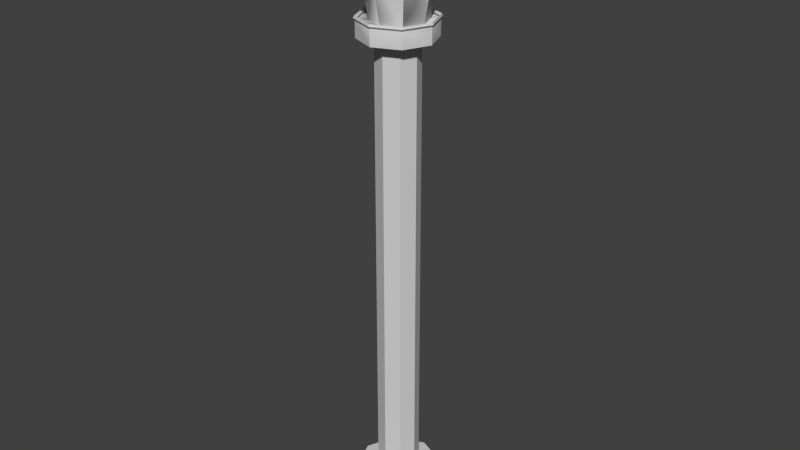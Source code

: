 # Source: lamppost.blend  (saved by Blender 2.76.0; exported with 4.5.12 LTS)
import bpy
from mathutils import Matrix  # noqa: F401  (used for matrix-valued properties, if any)

bpy.ops.wm.read_factory_settings(use_empty=True)
scene = bpy.context.scene
scene.name = 'Scene'

# ---- collections
col_collection_1 = bpy.data.collections.new('Collection 1'); scene.collection.children.link(col_collection_1)

# ---- materials (node trees are filled in below, after node groups)
mat_material_tf_514 = bpy.data.materials.new('Material.TF.514')
mat_material_tf_514.alpha_threshold = 0.0
mat_material_tf_514.use_transparent_shadow = False
mat_material_tf_514.diffuse_color = (0.64, 0.64, 0.64, 1.0)
mat_material_tf_514.specular_color = (0.5, 0.5, 0.5)
mat_material_tf_514.roughness = 0.5
mat_material_tf_514.specular_intensity = 1.0
mat_material_tf_514_portablelights_png = bpy.data.materials.new('Material.TF.514_portablelights.png')
mat_material_tf_514_portablelights_png.alpha_threshold = 0.0
mat_material_tf_514_portablelights_png.use_transparent_shadow = False
mat_material_tf_514_portablelights_png.diffuse_color = (0.64, 0.64, 0.64, 1.0)
mat_material_tf_514_portablelights_png.specular_color = (0.5, 0.5, 0.5)
mat_material_tf_514_portablelights_png.roughness = 0.5
mat_material_tf_514_portablelights_png.specular_intensity = 1.0

# ---- material node trees

# ---- world
world_world = bpy.data.worlds.new('World'); scene.world = world_world
world_world.color = (0.05088, 0.05088, 0.05088)
world_world.use_sun_shadow = False
world_world.sun_shadow_jitter_overblur = 0.0
world_world.cycles.sampling_method = 'MANUAL'
world_world.cycles.sample_map_resolution = 256

# ---- meshes
me_circle_circle_002 = bpy.data.meshes.new('Circle_Circle.002')
me_circle_circle_002.from_pydata([(1.035, 20.81, -1.047), (0.7523, 18.81, -0.7645), (1.045, 18.81, -0.05735), (1.445, 20.81, -0.05735), (0.7523, 18.81, 0.6498), (1.035, 20.81, 0.9326), (0.04518, 18.81, 0.9426), (0.04518, 20.81, 1.343), (-0.6619, 18.81, 0.6498), (-0.9448, 20.81, 0.9326), (-0.9548, 18.81, -0.05736), (-1.355, 20.81, -0.05736), (-0.6619, 18.81, -0.7645), (-0.9448, 20.81, -1.047), (0.04518, 18.81, -1.057), (0.04518, 20.81, -1.457), (0.7832, 22.91, -0.05735), (0.04518, 22.91, -0.05735), (0.567, 22.91, -0.5792), (0.567, 22.91, 0.4645), (0.04518, 22.91, 0.6806), (-0.4766, 22.91, 0.4645), (-0.6928, 22.91, -0.05736), (-0.4766, 22.91, -0.5792), (0.04518, 22.91, -0.7953), (0.9608, 18.81, -1.047), (-0.0291, 18.81, -1.457), (0.9608, 18.81, 0.9326), (-0.0291, 18.81, 1.343), (1.371, 18.81, -0.05735), (-1.019, 18.81, -1.047), (-1.429, 18.81, -0.05736), (-1.019, 18.81, 0.9326), (2.145, 20.81, -0.05735), (1.53, 20.81, -1.542), (1.53, 20.81, 1.428), (0.04518, 20.81, 2.043), (-1.44, 20.81, 1.428), (-2.055, 20.81, -0.05736), (-1.44, 20.81, -1.542), (0.04518, 20.81, -2.157), (0.6392, 22.81, -0.6513), (0.8852, 22.81, -0.05735), (0.6392, 22.81, 0.5366), (0.04518, 22.81, 0.7826), (-0.5488, 22.81, 0.5366), (-0.7948, 22.81, -0.05736), (-0.5488, 22.81, -0.6513), (0.04518, 22.81, -0.8974), (0.6985, 22.9, -0.7107), (0.9692, 22.9, -0.05735), (0.6985, 22.9, 0.596), (0.04518, 22.9, 0.8666), (-0.6082, 22.9, 0.596), (-0.8788, 22.9, -0.05736), (-0.6082, 22.9, -0.7107), (0.04518, 22.9, -0.9814), (0.6262, 23.01, -0.6383), (0.8668, 23.01, -0.05735), (0.6262, 23.01, 0.5236), (0.04518, 23.01, 0.7643), (-0.5358, 23.01, 0.5236), (-0.7765, 23.01, -0.05736), (-0.5358, 23.01, -0.6383), (0.04518, 23.01, -0.879), (2.21, 20.74, -0.05735), (1.576, 20.74, -1.588), (1.576, 20.74, 1.473), (0.04518, 20.74, 2.107), (-1.485, 20.74, 1.473), (-2.119, 20.74, -0.05736), (-1.485, 20.74, -1.588), (0.04518, 20.74, -2.222), (2.147, 20.68, -0.05735), (1.532, 20.68, -1.544), (1.532, 20.68, 1.429), (0.04518, 20.68, 2.045), (-1.441, 20.68, 1.429), (-2.057, 20.68, -0.05736), (-1.441, 20.68, -1.544), (0.04518, 20.68, -2.159), (2.105, 20.74, -0.05735), (1.502, 20.74, -1.514), (1.502, 20.74, 1.399), (0.04518, 20.74, 2.002), (-1.411, 20.74, 1.399), (-2.015, 20.74, -0.05736), (-1.411, 20.74, -1.514), (0.04518, 20.74, -2.117), (0.9382, 18.88, -1.017), (1.336, 18.88, -0.05735), (0.9382, 18.88, 0.9019), (-0.02104, 18.88, 1.299), (-0.9803, 18.88, 0.9019), (-1.378, 18.88, -0.05736), (-0.9803, 18.88, -1.017), (-0.02104, 18.88, -1.414), (-0.03156, 18.96, -1.471), (0.9677, 18.96, -1.057), (0.9677, 18.96, 0.9419), (-0.03156, 18.96, 1.356), (1.382, 18.96, -0.05735), (-1.031, 18.96, -1.057), (-1.445, 18.96, -0.05736), (-1.031, 18.96, 0.9419), (0.9887, 18.88, -1.085), (1.414, 18.88, -0.05735), (0.9887, 18.88, 0.9704), (-0.03903, 18.88, 1.396), (-1.067, 18.88, 0.9704), (-1.492, 18.88, -0.05736), (-1.067, 18.88, -1.085), (-0.03903, 18.88, -1.511), (-0.0291, 18.21, -1.457), (0.9608, 18.21, -1.047), (0.9608, 18.21, 0.9326), (-0.0291, 18.21, 1.343), (1.371, 18.21, -0.05735), (-1.429, 18.21, -0.05736), (-1.019, 18.21, -1.047), (-1.019, 18.21, 0.9326), (0.7609, 18.21, -0.05735), (0.5295, 18.21, 0.5012), (-0.0291, 18.21, 0.7326), (-0.5877, 18.21, 0.5012), (-0.0291, 18.21, -0.8473), (0.5295, 18.21, -0.6159), (-0.8191, 18.21, -0.05736), (-0.5877, 18.21, -0.6159), (-0.8191, 0.8284, -0.05736), (-0.5877, 0.8284, -0.6159), (0.7609, 0.8284, -0.05735), (0.5295, 0.8284, 0.5012), (-0.0291, 0.8284, -0.8473), (0.5295, 0.8284, -0.6159), (-0.5877, 0.8284, 0.5012), (-0.0291, 0.8284, 0.7326), (-0.0291, 0.8284, 1.561), (-1.173, 0.8284, 1.087), (-1.647, 0.8284, -0.05736), (-1.173, 0.8284, -1.201), (1.589, 0.8284, -0.05735), (1.115, 0.8284, 1.087), (-0.0291, 0.8284, -1.675), (1.115, 0.8284, -1.201), (-1.173, -0.2337, 1.087), (-1.647, -0.2337, -0.05736), (1.115, -0.2337, -1.201), (1.589, -0.2337, -0.05735), (1.115, -0.2337, 1.087), (-0.0291, -0.2337, 1.561), (-1.173, -0.2337, -1.201), (-0.0291, -0.2337, -1.675)], [], [(0, 3, 2, 1), (4, 2, 3, 5), (4, 5, 7, 6), (8, 6, 7, 9), (10, 8, 9, 11), (12, 10, 11, 13), (12, 13, 15, 14), (14, 15, 0, 1), (16, 18, 17), (19, 16, 17), (20, 19, 17), (21, 20, 17), (22, 21, 17), (23, 22, 17), (24, 23, 17), (18, 24, 17), (25, 1, 14, 26), (4, 27, 28, 6), (4, 2, 29, 27), (2, 1, 25, 29), (12, 30, 26, 14), (10, 31, 30, 12), (8, 32, 31, 10), (6, 28, 32, 8), (3, 0, 34, 33), (5, 3, 33, 35), (5, 35, 36, 7), (9, 7, 36, 37), (11, 9, 37, 38), (13, 11, 38, 39), (13, 39, 40, 15), (15, 40, 34, 0), (33, 34, 41, 42), (35, 33, 42, 43), (35, 43, 44, 36), (37, 36, 44, 45), (38, 37, 45, 46), (39, 38, 46, 47), (39, 47, 48, 40), (40, 48, 41, 34), (42, 41, 49, 50), (43, 42, 50, 51), (43, 51, 52, 44), (45, 44, 52, 53), (46, 45, 53, 54), (47, 46, 54, 55), (47, 55, 56, 48), (48, 56, 49, 41), (50, 49, 57, 58), (51, 50, 58, 59), (51, 59, 60, 52), (53, 52, 60, 61), (54, 53, 61, 62), (55, 54, 62, 63), (55, 63, 64, 56), (56, 64, 57, 49), (58, 57, 18, 16), (59, 58, 16, 19), (59, 19, 20, 60), (61, 60, 20, 21), (62, 61, 21, 22), (63, 62, 22, 23), (63, 23, 24, 64), (64, 24, 18, 57), (24, 18, 41, 48), (18, 16, 42, 41), (16, 19, 43, 42), (19, 20, 44, 43), (20, 21, 45, 44), (21, 22, 46, 45), (22, 23, 47, 46), (23, 24, 48, 47), (34, 33, 65, 66), (33, 35, 67, 65), (36, 68, 67, 35), (36, 37, 69, 68), (37, 38, 70, 69), (38, 39, 71, 70), (40, 72, 71, 39), (34, 66, 72, 40), (66, 65, 73, 74), (65, 67, 75, 73), (68, 76, 75, 67), (68, 69, 77, 76), (69, 70, 78, 77), (70, 71, 79, 78), (72, 80, 79, 71), (66, 74, 80, 72), (74, 73, 81, 82), (73, 75, 83, 81), (76, 84, 83, 75), (76, 77, 85, 84), (77, 78, 86, 85), (78, 79, 87, 86), (80, 88, 87, 79), (74, 82, 88, 80), (83, 35, 33, 81), (81, 33, 34, 82), (82, 34, 40, 88), (88, 40, 39, 87), (87, 39, 38, 86), (86, 38, 37, 85), (85, 37, 36, 84), (84, 36, 35, 83), (25, 29, 90, 89), (29, 27, 91, 90), (28, 92, 91, 27), (32, 93, 92, 28), (31, 94, 93, 32), (30, 95, 94, 31), (26, 96, 95, 30), (25, 89, 96, 26), (96, 89, 98, 97), (91, 92, 100, 99), (91, 99, 101, 90), (90, 101, 98, 89), (95, 96, 97, 102), (94, 95, 102, 103), (93, 94, 103, 104), (92, 93, 104, 100), (98, 101, 106, 105), (101, 99, 107, 106), (100, 108, 107, 99), (104, 109, 108, 100), (103, 110, 109, 104), (102, 111, 110, 103), (97, 112, 111, 102), (98, 105, 112, 97), (107, 27, 29, 106), (106, 29, 25, 105), (105, 25, 26, 112), (112, 26, 30, 111), (111, 30, 31, 110), (110, 31, 32, 109), (109, 32, 28, 108), (108, 28, 27, 107), (25, 114, 113, 26), (28, 116, 115, 27), (27, 115, 117, 29), (29, 117, 114, 25), (30, 119, 118, 31), (31, 118, 120, 32), (32, 120, 116, 28), (26, 113, 119, 30), (115, 122, 121, 117), (120, 124, 123, 116), (114, 126, 125, 113), (119, 128, 127, 118), (117, 121, 126, 114), (113, 125, 128, 119), (116, 123, 122, 115), (118, 127, 124, 120), (128, 130, 129, 127), (122, 132, 131, 121), (126, 134, 133, 125), (125, 133, 130, 128), (127, 129, 135, 124), (121, 131, 134, 126), (123, 136, 132, 122), (124, 135, 136, 123), (135, 138, 137, 136), (130, 140, 139, 129), (132, 142, 141, 131), (134, 144, 143, 133), (133, 143, 140, 130), (129, 139, 138, 135), (131, 141, 144, 134), (136, 137, 142, 132), (139, 146, 145, 138), (141, 148, 147, 144), (137, 150, 149, 142), (138, 145, 150, 137), (140, 151, 146, 139), (142, 149, 148, 141), (144, 147, 152, 143), (143, 152, 151, 140)])
me_circle_circle_002.polygons.foreach_set('material_index', [0, 0, 0, 0, 0, 0, 0, 0, 1, 1, 1, 1, 1, 1, 1, 1, 1, 1, 1, 1, 1, 1, 1, 1, 1, 1, 1, 1, 1, 1, 1, 1, 1, 1, 1, 1, 1, 1, 1, 1, 1, 1, 1, 1, 1, 1, 1, 1, 1, 1, 1, 1, 1, 1, 1, 1, 1, 1, 1, 1, 1, 1, 1, 1, 1, 1, 1, 1, 1, 1, 1, 1, 1, 1, 1, 1, 1, 1, 1, 1, 1, 1, 1, 1, 1, 1, 1, 1, 1, 1, 1, 1, 1, 1, 1, 1, 1, 1, 1, 1, 1, 1, 1, 1, 1, 1, 1, 1, 1, 1, 1, 1, 1, 1, 1, 1, 1, 1, 1, 1, 1, 1, 1, 1, 1, 1, 1, 1, 1, 1, 1, 1, 1, 1, 1, 1, 1, 1, 1, 1, 1, 1, 1, 1, 1, 1, 1, 1, 1, 1, 1, 1, 1, 1, 1, 1, 1, 1, 1, 1, 1, 1, 1, 1, 1, 1, 1, 1, 1, 1, 1, 1, 1, 1, 1, 1])
_uv = me_circle_circle_002.uv_layers.new(name='UVMap')
_uv.uv.foreach_set('vector', [1.747, 0.989, 1.766, 0.01325, 0.7448, 0.404, 0.7717, 0.5946, 0.5963, 0.2876, 0.7448, 0.404, 1.766, 0.01325, 1.073, -0.7327, 0.5963, 0.2876, 1.073, -0.7327, 0.0199, -0.7744, 0.417, 0.3083, 0.314, 0.446, 0.417, 0.3083, 0.0199, -0.7744, -0.7708, -0.02529, 0.3492, 0.612, 0.314, 0.446, -0.7708, -0.02529, -0.7708, 1.103, 0.4654, 0.7396, 0.3492, 0.612, -0.7708, 1.103, 0.06864, 1.774, 0.4654, 0.7396, 0.06864, 1.774, 1.101, 1.771, 0.6363, 0.7272, 0.6363, 0.7272, 1.101, 1.771, 1.747, 0.989, 0.7717, 0.5946, 0.4981, 0.9122, 0.6161, 0.9122, 0.4981, 0.9122, 0.3801, 0.9122, 0.4981, 0.9122, 0.4981, 0.9122, 0.3312, 0.9122, 0.3801, 0.9122, 0.4981, 0.9122, 0.3801, 0.9122, 0.3312, 0.9122, 0.4981, 0.9122, 0.4981, 0.9122, 0.3801, 0.9122, 0.4981, 0.9122, 0.6161, 0.9122, 0.4981, 0.9122, 0.4981, 0.9122, 0.665, 0.9122, 0.6161, 0.9122, 0.4981, 0.9122, 0.6161, 0.9122, 0.665, 0.9122, 0.4981, 0.9122, 0.8351, 0.2207, 0.7395, 0.2207, 0.8385, 0.2207, 0.9686, 0.2207, 0.2617, 0.2207, 0.1661, 0.2207, 0.0276, 0.2207, 0.1627, 0.2207, 0.2617, 0.2207, 0.5006, 0.2207, 0.5006, 0.2207, 0.1661, 0.2207, 0.5006, 0.2207, 0.7395, 0.2207, 0.8351, 0.2207, 0.5006, 0.2207, 0.7395, 0.2207, 0.8351, 0.2207, 0.9686, 0.2207, 0.8385, 0.2207, 0.5006, 0.2207, 0.5006, 0.2207, 0.8351, 0.2207, 0.7395, 0.2207, 0.2617, 0.2207, 0.1661, 0.2207, 0.5006, 0.2207, 0.5006, 0.2207, 0.1627, 0.2207, 0.0276, 0.2207, 0.1661, 0.2207, 0.2617, 0.2207, 0.4981, 0.4385, 0.722, 0.4385, 0.834, 0.4385, 0.4981, 0.4385, 0.2742, 0.4385, 0.4981, 0.4385, 0.4981, 0.4385, 0.1622, 0.4385, 0.2742, 0.4385, 0.1622, 0.4385, 0.02563, 0.4385, 0.1815, 0.4385, 0.2742, 0.4385, 0.1815, 0.4385, 0.02563, 0.4385, 0.1622, 0.4385, 0.4981, 0.4385, 0.2742, 0.4385, 0.1622, 0.4385, 0.4981, 0.4385, 0.722, 0.4385, 0.4981, 0.4385, 0.4981, 0.4385, 0.834, 0.4385, 0.722, 0.4385, 0.834, 0.4385, 0.9656, 0.4385, 0.8148, 0.4385, 0.8148, 0.4385, 0.9656, 0.4385, 0.834, 0.4385, 0.722, 0.4385, 0.4981, 0.4385, 0.834, 0.4385, 0.6325, 0.8909, 0.4981, 0.8909, 0.1622, 0.4385, 0.4981, 0.4385, 0.4981, 0.8909, 0.3638, 0.8909, 0.1622, 0.4385, 0.3638, 0.8909, 0.3106, 0.8909, 0.02563, 0.4385, 0.1622, 0.4385, 0.02563, 0.4385, 0.3106, 0.8909, 0.3638, 0.8909, 0.4981, 0.4385, 0.1622, 0.4385, 0.3638, 0.8909, 0.4981, 0.8909, 0.834, 0.4385, 0.4981, 0.4385, 0.4981, 0.8909, 0.6325, 0.8909, 0.834, 0.4385, 0.6325, 0.8909, 0.6806, 0.8909, 0.9656, 0.4385, 0.9656, 0.4385, 0.6806, 0.8909, 0.6325, 0.8909, 0.834, 0.4385, 0.4981, 0.8909, 0.6325, 0.8909, 0.6459, 0.9119, 0.4981, 0.9119, 0.3638, 0.8909, 0.4981, 0.8909, 0.4981, 0.9119, 0.3503, 0.9119, 0.3638, 0.8909, 0.3503, 0.9119, 0.2916, 0.9119, 0.3106, 0.8909, 0.3638, 0.8909, 0.3106, 0.8909, 0.2916, 0.9119, 0.3503, 0.9119, 0.4981, 0.8909, 0.3638, 0.8909, 0.3503, 0.9119, 0.4981, 0.9119, 0.6325, 0.8909, 0.4981, 0.8909, 0.4981, 0.9119, 0.6459, 0.9119, 0.6325, 0.8909, 0.6459, 0.9119, 0.6996, 0.9119, 0.6806, 0.8909, 0.6806, 0.8909, 0.6996, 0.9119, 0.6459, 0.9119, 0.6325, 0.8909, 0.4981, 0.9119, 0.6459, 0.9119, 0.6295, 0.9329, 0.4981, 0.9329, 0.3503, 0.9119, 0.4981, 0.9119, 0.4981, 0.9329, 0.3667, 0.9329, 0.3503, 0.9119, 0.3667, 0.9329, 0.3148, 0.9329, 0.2916, 0.9119, 0.3503, 0.9119, 0.2916, 0.9119, 0.3148, 0.9329, 0.3667, 0.9329, 0.4981, 0.9119, 0.3503, 0.9119, 0.3667, 0.9329, 0.4981, 0.9329, 0.6459, 0.9119, 0.4981, 0.9119, 0.4981, 0.9329, 0.6295, 0.9329, 0.6459, 0.9119, 0.6295, 0.9329, 0.6765, 0.9329, 0.6996, 0.9119, 0.6996, 0.9119, 0.6765, 0.9329, 0.6295, 0.9329, 0.6459, 0.9119, 0.4981, 0.9329, 0.6295, 0.9329, 0.6161, 0.9122, 0.4981, 0.9122, 0.3667, 0.9329, 0.4981, 0.9329, 0.4981, 0.9122, 0.3801, 0.9122, 0.3667, 0.9329, 0.3801, 0.9122, 0.3312, 0.9122, 0.3148, 0.9329, 0.3667, 0.9329, 0.3148, 0.9329, 0.3312, 0.9122, 0.3801, 0.9122, 0.4981, 0.9329, 0.3667, 0.9329, 0.3801, 0.9122, 0.4981, 0.9122, 0.6295, 0.9329, 0.4981, 0.9329, 0.4981, 0.9122, 0.6161, 0.9122, 0.6295, 0.9329, 0.6161, 0.9122, 0.665, 0.9122, 0.6765, 0.9329, 0.6765, 0.9329, 0.665, 0.9122, 0.6161, 0.9122, 0.6295, 0.9329, 0.665, 0.9122, 0.6161, 0.9122, 0.6325, 0.8909, 0.6806, 0.8909, 0.6161, 0.9122, 0.4981, 0.9122, 0.4981, 0.8909, 0.6325, 0.8909, 0.4981, 0.9122, 0.3801, 0.9122, 0.3638, 0.8909, 0.4981, 0.8909, 0.3801, 0.9122, 0.3312, 0.9122, 0.3106, 0.8909, 0.3638, 0.8909, 0.3312, 0.9122, 0.3801, 0.9122, 0.3638, 0.8909, 0.3106, 0.8909, 0.3801, 0.9122, 0.4981, 0.9122, 0.4981, 0.8909, 0.3638, 0.8909, 0.4981, 0.9122, 0.6161, 0.9122, 0.6325, 0.8909, 0.4981, 0.8909, 0.6161, 0.9122, 0.665, 0.9122, 0.6806, 0.8909, 0.6325, 0.8909, 0.834, 0.4385, 0.4981, 0.4385, 0.4981, 0.4213, 0.8443, 0.4213, 0.4981, 0.4385, 0.1622, 0.4385, 0.1519, 0.4213, 0.4981, 0.4213, 0.02563, 0.4385, 0.01106, 0.4213, 0.1519, 0.4213, 0.1622, 0.4385, 0.02563, 0.4385, 0.1622, 0.4385, 0.1519, 0.4213, 0.01106, 0.4213, 0.1622, 0.4385, 0.4981, 0.4385, 0.4981, 0.4213, 0.1519, 0.4213, 0.4981, 0.4385, 0.834, 0.4385, 0.8443, 0.4213, 0.4981, 0.4213, 0.9656, 0.4385, 0.9802, 0.4213, 0.8443, 0.4213, 0.834, 0.4385, 0.834, 0.4385, 0.8443, 0.4213, 0.9802, 0.4213, 0.9656, 0.4385, 0.8443, 0.4213, 0.4981, 0.4213, 0.4981, 0.4078, 0.8343, 0.4078, 0.4981, 0.4213, 0.1519, 0.4213, 0.1619, 0.4078, 0.4981, 0.4078, 0.01106, 0.4213, 0.02518, 0.4078, 0.1619, 0.4078, 0.1519, 0.4213, 0.01106, 0.4213, 0.1519, 0.4213, 0.1619, 0.4078, 0.02518, 0.4078, 0.1519, 0.4213, 0.4981, 0.4213, 0.4981, 0.4078, 0.1619, 0.4078, 0.4981, 0.4213, 0.8443, 0.4213, 0.8343, 0.4078, 0.4981, 0.4078, 0.9802, 0.4213, 0.966, 0.4078, 0.8343, 0.4078, 0.8443, 0.4213, 0.8443, 0.4213, 0.8343, 0.4078, 0.966, 0.4078, 0.9802, 0.4213, 0.8343, 0.4078, 0.4981, 0.4078, 0.4981, 0.4213, 0.8275, 0.4213, 0.4981, 0.4078, 0.1619, 0.4078, 0.1687, 0.4213, 0.4981, 0.4213, 0.02518, 0.4078, 0.03222, 0.4213, 0.1687, 0.4213, 0.1619, 0.4078, 0.02518, 0.4078, 0.1619, 0.4078, 0.1687, 0.4213, 0.03222, 0.4213, 0.1619, 0.4078, 0.4981, 0.4078, 0.4981, 0.4213, 0.1687, 0.4213, 0.4981, 0.4078, 0.8343, 0.4078, 0.8275, 0.4213, 0.4981, 0.4213, 0.966, 0.4078, 0.9565, 0.4213, 0.8275, 0.4213, 0.8343, 0.4078, 0.8343, 0.4078, 0.8275, 0.4213, 0.9565, 0.4213, 0.966, 0.4078, 0.1687, 0.4213, 0.1622, 0.4385, 0.4981, 0.4385, 0.4981, 0.4213, 0.4981, 0.4213, 0.4981, 0.4385, 0.834, 0.4385, 0.8275, 0.4213, 0.8275, 0.4213, 0.834, 0.4385, 0.9656, 0.4385, 0.9565, 0.4213, 0.9565, 0.4213, 0.9656, 0.4385, 0.834, 0.4385, 0.8275, 0.4213, 0.8275, 0.4213, 0.834, 0.4385, 0.4981, 0.4385, 0.4981, 0.4213, 0.4981, 0.4213, 0.4981, 0.4385, 0.1622, 0.4385, 0.1687, 0.4213, 0.1687, 0.4213, 0.1622, 0.4385, 0.02563, 0.4385, 0.03222, 0.4213, 0.03222, 0.4213, 0.02563, 0.4385, 0.1622, 0.4385, 0.1687, 0.4213, 0.8351, 0.2207, 0.5006, 0.2207, 0.5006, 0.2454, 0.8247, 0.2454, 0.5006, 0.2207, 0.1661, 0.2207, 0.1765, 0.2454, 0.5006, 0.2454, 0.0276, 0.2207, 0.04225, 0.2454, 0.1765, 0.2454, 0.1661, 0.2207, 0.1661, 0.2207, 0.1765, 0.2454, 0.04225, 0.2454, 0.0276, 0.2207, 0.5006, 0.2207, 0.5006, 0.2454, 0.1765, 0.2454, 0.1661, 0.2207, 0.8351, 0.2207, 0.8247, 0.2454, 0.5006, 0.2454, 0.5006, 0.2207, 0.9686, 0.2207, 0.959, 0.2454, 0.8247, 0.2454, 0.8351, 0.2207, 0.8351, 0.2207, 0.8247, 0.2454, 0.959, 0.2454, 0.9686, 0.2207, 0.959, 0.2454, 0.8247, 0.2454, 0.8382, 0.27, 0.9689, 0.27, 0.1765, 0.2454, 0.04225, 0.2454, 0.03152, 0.27, 0.163, 0.27, 0.1765, 0.2454, 0.163, 0.27, 0.5006, 0.27, 0.5006, 0.2454, 0.5006, 0.2454, 0.5006, 0.27, 0.8382, 0.27, 0.8247, 0.2454, 0.8247, 0.2454, 0.959, 0.2454, 0.9689, 0.27, 0.8382, 0.27, 0.5006, 0.2454, 0.8247, 0.2454, 0.8382, 0.27, 0.5006, 0.27, 0.1765, 0.2454, 0.5006, 0.2454, 0.5006, 0.27, 0.163, 0.27, 0.04225, 0.2454, 0.1765, 0.2454, 0.163, 0.27, 0.03152, 0.27, 0.8382, 0.27, 0.5006, 0.27, 0.5006, 0.2433, 0.8479, 0.2433, 0.5006, 0.27, 0.163, 0.27, 0.1534, 0.2433, 0.5006, 0.2433, 0.03152, 0.27, 0.009537, 0.2433, 0.1534, 0.2433, 0.163, 0.27, 0.163, 0.27, 0.1534, 0.2433, 0.009537, 0.2433, 0.03152, 0.27, 0.5006, 0.27, 0.5006, 0.2433, 0.1534, 0.2433, 0.163, 0.27, 0.8382, 0.27, 0.8479, 0.2433, 0.5006, 0.2433, 0.5006, 0.27, 0.9689, 0.27, 0.9867, 0.2433, 0.8479, 0.2433, 0.8382, 0.27, 0.8382, 0.27, 0.8479, 0.2433, 0.9867, 0.2433, 0.9689, 0.27, 0.1534, 0.2433, 0.1661, 0.2207, 0.5006, 0.2207, 0.5006, 0.2433, 0.5006, 0.2433, 0.5006, 0.2207, 0.8351, 0.2207, 0.8479, 0.2433, 0.8479, 0.2433, 0.8351, 0.2207, 0.9686, 0.2207, 0.9867, 0.2433, 0.9867, 0.2433, 0.9686, 0.2207, 0.8351, 0.2207, 0.8479, 0.2433, 0.8479, 0.2433, 0.8351, 0.2207, 0.5006, 0.2207, 0.5006, 0.2433, 0.5006, 0.2433, 0.5006, 0.2207, 0.1661, 0.2207, 0.1534, 0.2433, 0.1534, 0.2433, 0.1661, 0.2207, 0.0276, 0.2207, 0.009537, 0.2433, 0.009537, 0.2433, 0.0276, 0.2207, 0.1661, 0.2207, 0.1534, 0.2433, 0.8351, 0.2207, 0.8351, 0.01801, 0.9686, 0.01801, 0.9686, 0.2207, 0.0276, 0.2207, 0.0276, 0.01801, 0.1661, 0.01801, 0.1661, 0.2207, 0.1661, 0.2207, 0.1661, 0.01801, 0.5006, 0.01801, 0.5006, 0.2207, 0.5006, 0.2207, 0.5006, 0.01801, 0.8351, 0.01801, 0.8351, 0.2207, 0.8351, 0.2207, 0.8351, 0.01801, 0.5006, 0.01801, 0.5006, 0.2207, 0.5006, 0.2207, 0.5006, 0.01801, 0.1661, 0.01801, 0.1661, 0.2207, 0.1661, 0.2207, 0.1661, 0.01801, 0.0276, 0.01801, 0.0276, 0.2207, 0.9686, 0.2207, 0.9686, 0.01801, 0.8351, 0.01801, 0.8351, 0.2207, 0.1661, 0.01801, 0.1661, 0.01801, 0.5006, 0.01801, 0.5006, 0.01801, 0.1661, 0.01801, 0.1661, 0.01801, 0.0276, 0.01801, 0.0276, 0.01801, 0.8351, 0.01801, 0.8351, 0.01801, 0.9686, 0.01801, 0.9686, 0.01801, 0.8351, 0.01801, 0.8351, 0.01801, 0.5006, 0.01801, 0.5006, 0.01801, 0.5006, 0.01801, 0.5006, 0.01801, 0.8351, 0.01801, 0.8351, 0.01801, 0.9686, 0.01801, 0.9686, 0.01801, 0.8351, 0.01801, 0.8351, 0.01801, 0.0276, 0.01801, 0.0276, 0.01801, 0.1661, 0.01801, 0.1661, 0.01801, 0.5006, 0.01801, 0.5006, 0.01801, 0.1661, 0.01801, 0.1661, 0.01801, 0.8351, 0.01801, 0.8351, 0.01801, 0.5006, 0.01801, 0.5006, 0.01801, 0.1661, 0.01801, 0.1661, 0.01801, 0.5006, 0.01801, 0.5006, 0.01801, 0.8351, 0.01801, 0.8351, 0.01801, 0.9686, 0.01801, 0.9686, 0.01801, 0.9686, 0.01801, 0.9686, 0.01801, 0.8351, 0.01801, 0.8351, 0.01801, 0.5006, 0.01801, 0.5006, 0.01801, 0.1661, 0.01801, 0.1661, 0.01801, 0.5006, 0.01801, 0.5006, 0.01801, 0.8351, 0.01801, 0.8351, 0.01801, 0.0276, 0.01801, 0.0276, 0.01801, 0.1661, 0.01801, 0.1661, 0.01801, 0.1661, 0.01801, 0.1661, 0.01801, 0.0276, 0.01801, 0.0276, 0.01801, 0.1661, 0.01801, 0.1661, 0.01801, 0.0276, 0.01801, 0.0276, 0.01801, 0.8351, 0.01801, 0.8351, 0.01801, 0.5006, 0.01801, 0.5006, 0.01801, 0.1661, 0.01801, 0.1661, 0.01801, 0.5006, 0.01801, 0.5006, 0.01801, 0.8351, 0.01801, 0.8351, 0.01801, 0.9686, 0.01801, 0.9686, 0.01801, 0.9686, 0.01801, 0.9686, 0.01801, 0.8351, 0.01801, 0.8351, 0.01801, 0.5006, 0.01801, 0.5006, 0.01801, 0.1661, 0.01801, 0.1661, 0.01801, 0.5006, 0.01801, 0.5006, 0.01801, 0.8351, 0.01801, 0.8351, 0.01801, 0.0276, 0.01801, 0.0276, 0.01801, 0.1661, 0.01801, 0.1661, 0.01801, 0.5006, 0.01801, 0.5006, 0.01801, 0.1661, 0.01801, 0.1661, 0.01801, 0.5006, 0.01801, 0.5006, 0.01801, 0.8351, 0.01801, 0.8351, 0.01801, 0.0276, 0.01801, 0.0276, 0.01801, 0.1661, 0.01801, 0.1661, 0.01801, 0.1661, 0.01801, 0.1661, 0.01801, 0.0276, 0.01801, 0.0276, 0.01801, 0.8351, 0.01801, 0.8351, 0.01801, 0.5006, 0.01801, 0.5006, 0.01801, 0.1661, 0.01801, 0.1661, 0.01801, 0.5006, 0.01801, 0.5006, 0.01801, 0.8351, 0.01801, 0.8351, 0.01801, 0.9686, 0.01801, 0.9686, 0.01801, 0.9686, 0.01801, 0.9686, 0.01801, 0.8351, 0.01801, 0.8351, 0.01801])
me_circle_circle_002.materials.append(mat_material_tf_514)
me_circle_circle_002.materials.append(mat_material_tf_514_portablelights_png)
me_circle_circle_002.use_remesh_preserve_volume = False
me_circle_circle_002.use_remesh_preserve_attributes = False
me_circle_circle_002.use_mirror_vertex_groups = False
me_circle_circle_002.update()
me_circle_circle_002.normals_split_custom_set([tuple(v) for v in zip(*[iter([0.9085, -0.1817, -0.3763, 0.9085, -0.1817, -0.3763, 0.5617, -0.671, -0.484, 0.5623, 0.04048, -0.8259, 0.7394, -0.6711, 0.05491, 0.9816, 0.04046, -0.1864, 0.9085, -0.1817, 0.3763, 0.9085, -0.1817, 0.3763, 0.8259, 0.04048, 0.5623, 0.3763, -0.1817, 0.9085, 0.3763, -0.1817, 0.9085, 0.484, -0.671, 0.5617, -0.05498, -0.6711, 0.7393, 0.1864, 0.04046, 0.9816, -0.3763, -0.1817, 0.9085, -0.3763, -0.1817, 0.9085, -0.5617, -0.6711, 0.4839, -0.5623, 0.0404, 0.826, -0.9085, -0.1817, 0.3763, -0.9085, -0.1817, 0.3763, -0.7393, -0.6711, -0.05498, -0.9816, 0.04038, 0.1864, -0.9085, -0.1817, -0.3763, -0.9085, -0.1817, -0.3763, -0.826, 0.0404, -0.5623, -0.3763, -0.1817, -0.9085, -0.3763, -0.1817, -0.9085, -0.4839, -0.6711, -0.5617, -0.1864, 0.04038, -0.9816, 0.3763, -0.1817, -0.9085, 0.3763, -0.1817, -0.9085, 0.05491, -0.6711, -0.7394, 0.0, 1.0, -4.953e-06, 0.0, 1.0, -4.953e-06, 0.0, 1.0, -4.953e-06, 0.0, 1.0, 0.0, 0.0, 1.0, 0.0, 0.0, 1.0, 0.0, 0.0, 1.0, 0.0, 0.0, 1.0, 0.0, 0.0, 1.0, 0.0, 0.0, 1.0, 0.0, 0.0, 1.0, 0.0, 0.0, 1.0, 0.0, 0.0, 1.0, 4.953e-06, 0.0, 1.0, 4.953e-06, 0.0, 1.0, 4.953e-06, 0.0, 1.0, 0.0, 0.0, 1.0, 0.0, 0.0, 1.0, 0.0, 0.0, 1.0, 0.0, 0.0, 1.0, 0.0, 0.0, 1.0, 0.0, 0.0, 1.0, 0.0, 0.0, 1.0, 0.0, 0.0, 1.0, 0.0, 0.0, -1.0, 1.141e-06, -0.4346, -0.8143, 0.3847, -0.5446, -0.8143, -0.2007, 0.0, -1.0, 1.141e-06, 0.5709, -0.8143, -0.105, 0.0, -1.0, -1.141e-06, 0.0, -1.0, -1.141e-06, 0.08339, -0.8143, -0.5744, -0.3511, -0.8143, -0.4622, 0.2737, -0.8143, -0.5118, 0.0, -1.0, 1.725e-06, 0.0, -1.0, 1.725e-06, -0.5776, -0.8143, -0.05695, -0.2297, -0.8143, -0.533, 0.0, -1.0, -1.725e-06, 0.0, -1.0, -1.725e-06, -0.5388, -0.8143, 0.216, 0.0, -1.0, -9.784e-07, 0.0, -1.0, -9.784e-07, -0.0303, -0.8143, 0.5796, -0.2736, -0.8143, 0.5119, 0.0, -1.0, 2.37e-06, 0.0, -1.0, 2.37e-06, 0.381, -0.8143, 0.4379, 0.1198, -0.8143, 0.5679, 0.0, -1.0, -2.37e-06, 0.0, -1.0, -2.37e-06, 0.5776, -0.8143, 0.05687, 0.4694, -0.8143, 0.3413, 0.0, -1.0, -1.305e-06, 0.0, -1.0, -1.305e-06, 0.4591, -0.8143, -0.3551, 0.0, -1.0, -1.101e-06, 0.0, -1.0, -1.101e-06, 0.06458, -0.9437, -0.3246, 0.2751, -0.9437, 0.1838, 0.0, -1.0, 0.0, 0.0, -1.0, 0.0, 0.2751, -0.9437, -0.1838, 0.06454, -0.9437, 0.3245, 0.0, -1.0, 0.0, 0.3245, -0.9437, 0.06457, -0.1838, -0.9437, 0.2751, 0.0, -1.0, 0.0, 0.0, -1.0, -2.202e-06, 0.0, -1.0, -2.202e-06, 0.1838, -0.9437, 0.2751, -0.3245, -0.9437, 0.06458, 0.0, -1.0, 0.0, 0.0, -1.0, 0.0, -0.06452, -0.9437, 0.3245, -0.2751, -0.9437, -0.1838, 0.0, -1.0, 1.101e-06, 0.0, -1.0, 1.101e-06, -0.2751, -0.9437, 0.1838, -0.06454, -0.9437, -0.3245, 0.0, -1.0, 2.202e-06, -0.3245, -0.9437, -0.06457, 0.1838, -0.9437, -0.2751, 0.0, -1.0, 2.202e-06, 0.0, -1.0, 0.0, -0.1839, -0.9437, -0.2751, 0.3246, -0.9437, -0.06454, 0.0, -1.0, 0.0, 0.3362, 0.7212, -0.6057, 0.666, 0.7212, 0.1906, 0.942, -0.2831, 0.18, 0.5388, -0.2831, -0.7934, 0.666, 0.7212, -0.1906, 0.3362, 0.7212, 0.6057, 0.5389, -0.2832, 0.7934, 0.942, -0.2832, -0.18, -0.1906, 0.7212, 0.666, -0.18, -0.2831, 0.942, 0.7934, -0.2831, 0.5388, 0.6057, 0.7212, 0.3362, 0.1906, 0.7212, 0.666, -0.6057, 0.7212, 0.3362, -0.7934, -0.2832, 0.5389, 0.18, -0.2831, 0.942, -0.3362, 0.7212, 0.6057, -0.666, 0.7212, -0.1906, -0.942, -0.2832, -0.18, -0.5388, -0.2831, 0.7934, -0.666, 0.7212, 0.1906, -0.3362, 0.7212, -0.6057, -0.5389, -0.2832, -0.7934, -0.942, -0.2831, 0.18, 0.1906, 0.7212, -0.666, 0.18, -0.2832, -0.942, -0.7934, -0.2832, -0.5389, -0.6057, 0.7212, -0.3362, 0.6057, 0.7212, -0.3362, 0.7934, -0.2831, -0.5388, -0.18, -0.2832, -0.942, -0.1906, 0.7212, -0.666, 0.737, -0.5413, -0.4049, 0.8074, -0.5413, -0.2348, 0.7095, -0.6405, -0.2939, 0.7095, -0.6405, -0.2939, 0.8074, -0.5413, 0.2348, 0.737, -0.5413, 0.4049, 0.7095, -0.6405, 0.2939, 0.7095, -0.6405, 0.2939, 0.2348, -0.5413, 0.8074, 0.2939, -0.6405, 0.7095, 0.2939, -0.6405, 0.7095, 0.4049, -0.5413, 0.737, -0.2348, -0.5413, 0.8074, -0.4049, -0.5413, 0.737, -0.2939, -0.6405, 0.7095, -0.2939, -0.6405, 0.7095, -0.737, -0.5413, 0.4049, -0.8074, -0.5413, 0.2348, -0.7095, -0.6405, 0.2939, -0.7095, -0.6405, 0.2939, -0.8074, -0.5413, -0.2348, -0.737, -0.5413, -0.4049, -0.7095, -0.6405, -0.2939, -0.7095, -0.6405, -0.2939, -0.2348, -0.5413, -0.8074, -0.2939, -0.6405, -0.7095, -0.2939, -0.6405, -0.7095, -0.4049, -0.5413, -0.737, 0.4049, -0.5413, -0.737, 0.2939, -0.6405, -0.7095, 0.2939, -0.6405, -0.7095, 0.2348, -0.5413, -0.8074, 0.6921, 0.6625, -0.2867, 0.6921, 0.6625, -0.2867, 0.6921, 0.6625, -0.2867, 0.6921, 0.6625, -0.2867, 0.6921, 0.6625, 0.2867, 0.6921, 0.6625, 0.2867, 0.6921, 0.6625, 0.2867, 0.6921, 0.6625, 0.2867, 0.2867, 0.6625, 0.6921, 0.2867, 0.6625, 0.6921, 0.2867, 0.6625, 0.6921, 0.2867, 0.6625, 0.6921, -0.2867, 0.6625, 0.6921, -0.2867, 0.6625, 0.6921, -0.2867, 0.6625, 0.6921, -0.2867, 0.6625, 0.6921, -0.6921, 0.6625, 0.2867, -0.6921, 0.6625, 0.2867, -0.6921, 0.6625, 0.2867, -0.6921, 0.6625, 0.2867, -0.6921, 0.6625, -0.2867, -0.6921, 0.6625, -0.2867, -0.6921, 0.6625, -0.2867, -0.6921, 0.6625, -0.2867, -0.2867, 0.6624, -0.6921, -0.2867, 0.6624, -0.6921, -0.2867, 0.6624, -0.6921, -0.2867, 0.6624, -0.6921, 0.2867, 0.6625, -0.6921, 0.2867, 0.6625, -0.6921, 0.2867, 0.6625, -0.6921, 0.2867, 0.6625, -0.6921, -0.7458, 0.5902, 0.3089, -0.7458, 0.5902, 0.3089, -0.812, -0.4908, -0.3158, -0.3508, -0.4907, 0.7976, -0.7458, 0.5902, -0.3089, -0.7458, 0.5902, -0.3089, -0.3509, -0.4908, -0.7975, -0.812, -0.4908, 0.3158, -0.3089, 0.5902, -0.7458, 0.3159, -0.4907, -0.812, -0.7976, -0.4907, -0.3508, -0.3089, 0.5902, -0.7458, 0.3089, 0.5902, -0.7458, 0.3089, 0.5902, -0.7458, 0.7975, -0.4908, -0.3509, -0.3158, -0.4908, -0.812, 0.7458, 0.5902, -0.3089, 0.7458, 0.5902, -0.3089, 0.812, -0.4907, 0.3159, 0.3508, -0.4907, -0.7976, 0.7458, 0.5902, 0.3089, 0.7458, 0.5902, 0.3089, 0.3509, -0.4908, 0.7975, 0.812, -0.4907, -0.3159, 0.3089, 0.5902, 0.7458, -0.3158, -0.4908, 0.812, 0.7975, -0.4908, 0.3509, 0.3089, 0.5902, 0.7458, -0.3089, 0.5902, 0.7458, -0.7976, -0.4907, 0.3508, 0.3159, -0.4907, 0.812, -0.3089, 0.5902, 0.7458, -0.01686, 0.8607, -0.5089, 0.3717, 0.8607, -0.3479, 0.7576, -0.6375, 0.14, -0.6347, -0.6376, -0.4367, 0.3479, 0.8607, -0.3717, 0.5088, 0.8607, 0.01684, 0.4367, -0.6375, 0.6347, -0.1399, -0.6376, -0.7575, 0.5089, 0.8607, -0.01686, 0.3479, 0.8607, 0.3717, -0.1399, -0.6376, 0.7575, 0.4368, -0.6376, -0.6346, 0.3717, 0.8607, 0.3479, -0.01684, 0.8607, 0.5088, -0.6346, -0.6376, 0.4367, 0.7576, -0.6376, -0.14, 0.01686, 0.8607, 0.5089, -0.3717, 0.8607, 0.3479, -0.7576, -0.6375, -0.14, 0.6347, -0.6376, 0.4367, -0.3479, 0.8607, 0.3717, -0.5088, 0.8607, -0.01685, -0.4367, -0.6375, -0.6347, 0.1399, -0.6376, 0.7575, -0.5089, 0.8607, 0.01686, -0.3479, 0.8607, -0.3717, 0.14, -0.6375, -0.7576, -0.4368, -0.6376, 0.6346, -0.3717, 0.8607, -0.3479, 0.01684, 0.8607, -0.5088, 0.6346, -0.6376, -0.4367, -0.7575, -0.6376, 0.1399, 0.3373, 0.8312, -0.442, 0.551, 0.8312, 0.07401, 0.7283, 0.6153, -0.3017, 0.7283, 0.6153, -0.3017, 0.5511, 0.8312, -0.07404, 0.3373, 0.8312, 0.442, 0.7283, 0.6153, 0.3017, 0.7283, 0.6153, 0.3017, -0.07405, 0.8312, 0.5511, 0.3017, 0.6153, 0.7283, 0.3017, 0.6153, 0.7283, 0.442, 0.8312, 0.3373, 0.07401, 0.8312, 0.551, -0.442, 0.8312, 0.3373, -0.3017, 0.6153, 0.7283, -0.3017, 0.6153, 0.7283, -0.3373, 0.8312, 0.442, -0.551, 0.8312, -0.07403, -0.7283, 0.6153, 0.3017, -0.7283, 0.6153, 0.3017, -0.5511, 0.8312, 0.07406, -0.3373, 0.8312, -0.442, -0.7283, 0.6153, -0.3017, -0.7283, 0.6153, -0.3017, 0.07402, 0.8312, -0.551, -0.3017, 0.6153, -0.7283, -0.3017, 0.6153, -0.7283, -0.442, 0.8312, -0.3373, 0.442, 0.8312, -0.3373, 0.3017, 0.6153, -0.7283, 0.3017, 0.6153, -0.7283, -0.07405, 0.8312, -0.5511, 0.6648, -0.6945, -0.2754, 0.6648, -0.6945, -0.2754, 0.6648, -0.6945, -0.2754, 0.6648, -0.6945, -0.2754, 0.6648, -0.6945, 0.2754, 0.6648, -0.6945, 0.2754, 0.6648, -0.6945, 0.2754, 0.6648, -0.6945, 0.2754, 0.2754, -0.6945, 0.6648, 0.2754, -0.6945, 0.6648, 0.2754, -0.6945, 0.6648, 0.2754, -0.6945, 0.6648, -0.2754, -0.6945, 0.6648, -0.2754, -0.6945, 0.6648, -0.2754, -0.6945, 0.6648, -0.2754, -0.6945, 0.6648, -0.6648, -0.6945, 0.2754, -0.6648, -0.6945, 0.2754, -0.6648, -0.6945, 0.2754, -0.6648, -0.6945, 0.2754, -0.6648, -0.6945, -0.2754, -0.6648, -0.6945, -0.2754, -0.6648, -0.6945, -0.2754, -0.6648, -0.6945, -0.2754, -0.2754, -0.6945, -0.6648, -0.2754, -0.6945, -0.6648, -0.2754, -0.6945, -0.6648, -0.2754, -0.6945, -0.6648, 0.2754, -0.6945, -0.6648, 0.2754, -0.6945, -0.6648, 0.2754, -0.6945, -0.6648, 0.2754, -0.6945, -0.6648, -0.7738, -0.5464, 0.3205, -0.7738, -0.5464, 0.3205, -0.7738, -0.5464, 0.3205, -0.7738, -0.5464, 0.3205, -0.7738, -0.5464, -0.3205, -0.7738, -0.5464, -0.3205, -0.7738, -0.5464, -0.3205, -0.7738, -0.5464, -0.3205, -0.3205, -0.5464, -0.7738, -0.3205, -0.5464, -0.7738, -0.3205, -0.5464, -0.7738, -0.3205, -0.5464, -0.7738, 0.3205, -0.5464, -0.7738, 0.3205, -0.5464, -0.7738, 0.3205, -0.5464, -0.7738, 0.3205, -0.5464, -0.7738, 0.7738, -0.5464, -0.3205, 0.7738, -0.5464, -0.3205, 0.7738, -0.5464, -0.3205, 0.7738, -0.5464, -0.3205, 0.7738, -0.5464, 0.3205, 0.7738, -0.5464, 0.3205, 0.7738, -0.5464, 0.3205, 0.7738, -0.5464, 0.3205, 0.3205, -0.5464, 0.7738, 0.3205, -0.5464, 0.7738, 0.3205, -0.5464, 0.7738, 0.3205, -0.5464, 0.7738, -0.3205, -0.5464, 0.7738, -0.3205, -0.5464, 0.7738, -0.3205, -0.5464, 0.7738, -0.3205, -0.5464, 0.7738, -0.8306, 0.4378, -0.3441, 0.03081, 0.5402, 0.841, 0.6165, 0.5401, -0.5729, -0.8306, 0.4378, -0.3441, -0.8306, 0.4378, 0.3441, 0.6165, 0.5401, 0.573, 0.03072, 0.54, -0.8411, -0.8306, 0.4378, 0.3441, -0.3441, 0.4378, 0.8306, 0.841, 0.5402, -0.03081, -0.573, 0.54, -0.6165, -0.3441, 0.4378, 0.8306, 0.3441, 0.4378, 0.8306, 0.5729, 0.5402, -0.6165, -0.8411, 0.54, -0.03072, 0.3441, 0.4378, 0.8306, 0.8306, 0.4378, 0.3441, -0.0308, 0.5402, -0.841, -0.6165, 0.54, 0.573, 0.8306, 0.4378, 0.3441, 0.8306, 0.4378, -0.3441, -0.6165, 0.5402, -0.5729, -0.0308, 0.5401, 0.841, 0.8306, 0.4378, -0.3441, 0.3441, 0.4378, -0.8306, -0.8411, 0.5401, 0.03073, 0.5729, 0.5401, 0.6165, 0.3441, 0.4378, -0.8306, -0.3441, 0.4378, -0.8306, -0.573, 0.5401, 0.6165, 0.8411, 0.54, 0.03072, -0.3441, 0.4378, -0.8306, 0.5883, 0.6779, 0.441, 0.1709, 0.7106, -0.6825, -0.8433, -0.4083, 0.3493, -0.8433, -0.4083, 0.3493, 0.1709, 0.7106, 0.6825, 0.5883, 0.6779, -0.441, -0.8433, -0.4083, -0.3493, -0.8433, -0.4083, -0.3493, 0.7401, 0.6682, -0.07631, -0.3413, -0.4523, -0.824, -0.3413, -0.4523, -0.824, -0.4074, 0.7638, 0.5006, 0.6769, 0.6599, 0.3261, 0.3294, -0.5092, -0.7952, 0.3294, -0.5092, -0.7952, -0.6234, 0.7705, -0.133, 0.3283, 0.6723, 0.6635, 0.7741, -0.5458, -0.3207, 0.7741, -0.5458, -0.3207, -0.2422, 0.7205, -0.6498, -0.2422, 0.7205, 0.6498, 0.7741, -0.5458, 0.3207, 0.7741, -0.5458, 0.3207, 0.3282, 0.6723, -0.6635, -0.6235, 0.7705, 0.133, 0.3294, -0.5092, 0.7951, 0.3294, -0.5092, 0.7951, 0.6769, 0.6599, -0.3261, -0.4075, 0.7638, -0.5006, -0.3413, -0.4523, 0.824, -0.3413, -0.4523, 0.824, 0.7401, 0.6682, 0.07632, -0.3191, 0.5518, 0.7705, -0.3191, 0.5518, 0.7705, -0.3191, 0.5518, 0.7705, -0.3191, 0.5518, 0.7705, -0.3191, 0.5518, -0.7705, -0.3191, 0.5518, -0.7705, -0.3191, 0.5518, -0.7705, -0.3191, 0.5518, -0.7705, -0.7979, 0.5041, -0.3305, -0.7979, 0.5041, -0.3305, -0.7979, 0.5041, -0.3305, -0.7979, 0.5041, -0.3305, -0.7979, 0.5041, 0.3305, -0.7979, 0.5041, 0.3305, -0.7979, 0.5041, 0.3305, -0.7979, 0.5041, 0.3305, 0.3029, 0.6111, 0.7313, 0.3029, 0.6111, 0.7313, 0.3029, 0.6111, 0.7313, 0.3029, 0.6111, 0.7313, 0.704, 0.6476, 0.2916, 0.704, 0.6476, 0.2916, 0.704, 0.6476, 0.2916, 0.704, 0.6476, 0.2916, 0.704, 0.6476, -0.2916, 0.704, 0.6476, -0.2916, 0.704, 0.6476, -0.2916, 0.704, 0.6476, -0.2916, 0.3029, 0.6111, -0.7313, 0.3029, 0.6111, -0.7313, 0.3029, 0.6111, -0.7313, 0.3029, 0.6111, -0.7313, 0.8628, 0.3576, -0.3574, 0.8628, 0.3576, -0.3574, 0.8628, 0.3576, -0.3574, 0.8628, 0.3576, -0.3574, 0.8628, 0.3576, 0.3574, 0.8628, 0.3576, 0.3574, 0.8628, 0.3576, 0.3574, 0.8628, 0.3576, 0.3574, 0.351, 0.3981, 0.8475, 0.351, 0.3981, 0.8475, 0.351, 0.3981, 0.8475, 0.351, 0.3981, 0.8475, -0.3414, 0.4518, 0.8242, -0.3414, 0.4518, 0.8242, -0.3414, 0.4518, 0.8242, -0.3414, 0.4518, 0.8242, -0.8069, 0.487, 0.3342, -0.8069, 0.487, 0.3342, -0.8069, 0.487, 0.3342, -0.8069, 0.487, 0.3342, -0.8069, 0.487, -0.3342, -0.8069, 0.487, -0.3342, -0.8069, 0.487, -0.3342, -0.8069, 0.487, -0.3342, -0.3414, 0.4518, -0.8242, -0.3414, 0.4518, -0.8242, -0.3414, 0.4518, -0.8242, -0.3414, 0.4518, -0.8242, 0.351, 0.3981, -0.8475, 0.351, 0.3981, -0.8475, 0.351, 0.3981, -0.8475, 0.351, 0.3981, -0.8475, 0.7918, -0.5153, 0.328, 0.4586, -0.7703, 0.4432, 0.6539, -0.756, -0.02889, 0.7918, -0.5153, 0.328, 0.7918, -0.5153, -0.328, 0.6539, -0.756, 0.02886, 0.4586, -0.7703, -0.4432, 0.7918, -0.5153, -0.328, 0.3162, -0.5632, -0.7634, 0.4934, -0.762, -0.4194, 0.02929, -0.7965, -0.604, 0.3162, -0.5632, -0.7634, -0.2995, -0.6224, -0.7231, 0.04963, -0.7894, -0.6119, -0.3911, -0.8225, -0.413, -0.2995, -0.6224, -0.7231, -0.6951, -0.6587, -0.2879, -0.3806, -0.8191, -0.4292, -0.5545, -0.8321, 0.01132, -0.6951, -0.6587, -0.2879, -0.6951, -0.6587, 0.2879, -0.5544, -0.8322, -0.01129, -0.3807, -0.8191, 0.4291, -0.6951, -0.6587, 0.2879, -0.2995, -0.6224, 0.7231, -0.3912, -0.8224, 0.4131, 0.04954, -0.7894, 0.6119, -0.2995, -0.6224, 0.7231, 0.3162, -0.5632, 0.7634, 0.02937, -0.7964, 0.604, 0.4934, -0.762, 0.4194, 0.3162, -0.5632, 0.7634, 0.5775, 0.1478, -0.8029, 0.3827, 0.0, -0.9239, 0.3827, 0.0, -0.9239, 0.1604, 0.3103, -0.937, 0.1603, 0.3104, 0.937, 0.3827, 0.0, 0.9239, 0.3827, 0.0, 0.9239, 0.5775, 0.1479, 0.8029, 0.8329, 0.2263, 0.5051, 0.9239, 0.0, 0.3827, 0.9239, 0.0, 0.3827, 0.9607, 0.1551, 0.2301, 0.9607, 0.155, -0.2301, 0.9239, 0.0, -0.3827, 0.9239, 0.0, -0.3827, 0.8329, 0.2263, -0.505, -0.684, 0.2921, -0.6685, -0.9239, 0.0, -0.3827, -0.9239, 0.0, -0.3827, -0.9376, 0.3474, -0.01255, -0.9377, 0.3472, 0.01241, -0.9239, 0.0, 0.3827, -0.9239, 0.0, 0.3827, -0.684, 0.2922, 0.6684, -0.6097, 0.3558, 0.7083, -0.3827, 0.0, 0.9239, -0.3827, 0.0, 0.9239, -0.06793, 0.2105, 0.9752, -0.06806, 0.2104, -0.9752, -0.3827, 0.0, -0.9239, -0.3827, 0.0, -0.9239, -0.6096, 0.3559, -0.7084, 0.0, -1.0, 0.0, 0.0, -1.0, 0.0, 0.0, -1.0, 0.0, 0.0, -1.0, 0.0, 0.0, -1.0, -2.019e-06, 0.0, -1.0, -2.019e-06, 0.0, -1.0, -2.019e-06, 0.0, -1.0, -2.019e-06, 0.0, -1.0, 0.0, 0.0, -1.0, 0.0, 0.0, -1.0, 0.0, 0.0, -1.0, 0.0, 0.0, -1.0, 2.019e-06, 0.0, -1.0, 2.019e-06, 0.0, -1.0, 2.019e-06, 0.0, -1.0, 2.019e-06, 0.0, -1.0, 0.0, 0.0, -1.0, 0.0, 0.0, -1.0, 0.0, 0.0, -1.0, 0.0, 0.0, -1.0, 1.01e-06, 0.0, -1.0, 1.01e-06, 0.0, -1.0, 1.01e-06, 0.0, -1.0, 1.01e-06, 0.0, -1.0, 1.01e-06, 0.0, -1.0, 1.01e-06, 0.0, -1.0, 1.01e-06, 0.0, -1.0, 1.01e-06, 0.0, -1.0, -1.01e-06, 0.0, -1.0, -1.01e-06, 0.0, -1.0, -1.01e-06, 0.0, -1.0, -1.01e-06, -0.9239, 0.0, -0.3827, -0.9239, 0.0, -0.3827, -0.9239, 0.0, -0.3827, -0.9239, 0.0, -0.3827, 0.9239, 0.0, 0.3827, 0.9239, 0.0, 0.3827, 0.9239, 0.0, 0.3827, 0.9239, 0.0, 0.3827, 0.3827, 0.0, -0.9239, 0.3827, 0.0, -0.9239, 0.3827, 0.0, -0.9239, 0.3827, 0.0, -0.9239, -0.3827, 0.0, -0.9239, -0.3827, 0.0, -0.9239, -0.3827, 0.0, -0.9239, -0.3827, 0.0, -0.9239, -0.9239, 0.0, 0.3827, -0.9239, 0.0, 0.3827, -0.9239, 0.0, 0.3827, -0.9239, 0.0, 0.3827, 0.9239, 0.0, -0.3827, 0.9239, 0.0, -0.3827, 0.9239, 0.0, -0.3827, 0.9239, 0.0, -0.3827, 0.3827, 0.0, 0.9239, 0.3827, 0.0, 0.9239, 0.3827, 0.0, 0.9239, 0.3827, 0.0, 0.9239, -0.3827, 0.0, 0.9239, -0.3827, 0.0, 0.9239, -0.3827, 0.0, 0.9239, -0.3827, 0.0, 0.9239, 9.841e-07, 1.0, -2.452e-06, 9.841e-07, 1.0, -2.452e-06, 9.841e-07, 1.0, -2.452e-06, 9.841e-07, 1.0, -2.452e-06, 2.376e-06, 1.0, 9.302e-07, 2.376e-06, 1.0, 9.302e-07, 2.376e-06, 1.0, 9.302e-07, 2.376e-06, 1.0, 9.302e-07, -2.376e-06, 1.0, -1.015e-06, -2.376e-06, 1.0, -1.015e-06, -2.376e-06, 1.0, -1.015e-06, -2.376e-06, 1.0, -1.015e-06, -9.841e-07, 1.0, 2.368e-06, -9.841e-07, 1.0, 2.368e-06, -9.841e-07, 1.0, 2.368e-06, -9.841e-07, 1.0, 2.368e-06, 9.841e-07, 1.0, 2.452e-06, 9.841e-07, 1.0, 2.452e-06, 9.841e-07, 1.0, 2.452e-06, 9.841e-07, 1.0, 2.452e-06, 2.376e-06, 1.0, -1.015e-06, 2.376e-06, 1.0, -1.015e-06, 2.376e-06, 1.0, -1.015e-06, 2.376e-06, 1.0, -1.015e-06, -2.376e-06, 1.0, 9.302e-07, -2.376e-06, 1.0, 9.302e-07, -2.376e-06, 1.0, 9.302e-07, -2.376e-06, 1.0, 9.302e-07, -9.841e-07, 1.0, -2.368e-06, -9.841e-07, 1.0, -2.368e-06, -9.841e-07, 1.0, -2.368e-06, -9.841e-07, 1.0, -2.368e-06, -0.9239, 0.0, 0.3827, -0.9239, 0.0, 0.3827, -0.9239, 0.0, 0.3827, -0.9239, 0.0, 0.3827, 0.9239, 0.0, -0.3827, 0.9239, 0.0, -0.3827, 0.9239, 0.0, -0.3827, 0.9239, 0.0, -0.3827, 0.3827, 0.0, 0.9239, 0.3827, 0.0, 0.9239, 0.3827, 0.0, 0.9239, 0.3827, 0.0, 0.9239, -0.3827, 0.0, 0.9239, -0.3827, 0.0, 0.9239, -0.3827, 0.0, 0.9239, -0.3827, 0.0, 0.9239, -0.9239, 0.0, -0.3827, -0.9239, 0.0, -0.3827, -0.9239, 0.0, -0.3827, -0.9239, 0.0, -0.3827, 0.9239, 0.0, 0.3827, 0.9239, 0.0, 0.3827, 0.9239, 0.0, 0.3827, 0.9239, 0.0, 0.3827, 0.3827, 0.0, -0.9239, 0.3827, 0.0, -0.9239, 0.3827, 0.0, -0.9239, 0.3827, 0.0, -0.9239, -0.3827, 0.0, -0.9239, -0.3827, 0.0, -0.9239, -0.3827, 0.0, -0.9239, -0.3827, 0.0, -0.9239])] * 3)])

# ---- objects
ob_circle_circle_002 = bpy.data.objects.new('Circle_Circle.002', me_circle_circle_002)

# ---- transforms, parenting, visibility, modifiers, constraints
ob_circle_circle_002.location = (0.0, 0.0, 0.0)
ob_circle_circle_002.rotation_euler = (1.571, -0.0, 0.0)
ob_circle_circle_002.lineart.crease_threshold = 0.0

# ---- collection membership
col_collection_1.objects.link(ob_circle_circle_002)

# ---- scene / render settings (as saved in the file)
scene.frame_start = 1; scene.frame_end = 250; scene.frame_set(1)
scene.render.engine = 'BLENDER_EEVEE_NEXT'
scene.render.resolution_percentage = 50
scene.render.dither_intensity = 0.0
scene.cycles.use_denoising = False
scene.cycles.samples = 10
scene.cycles.sampling_pattern = 'TABULATED_SOBOL'
scene.cycles.light_sampling_threshold = 0.0
scene.cycles.use_adaptive_sampling = False
scene.cycles.use_light_tree = False
scene.cycles.blur_glossy = 0.0
scene.cycles.pixel_filter_type = 'GAUSSIAN'
scene.cycles.sample_clamp_indirect = 0.0
scene.view_settings.view_transform = 'Standard'
bpy.context.view_layer.update()

# ---- added for rendering (the .blend has no active camera and no usable light): camera, sun
cam_auto = bpy.data.cameras.new('AutoCamera')
cam_auto.lens = 50.0
cam_auto.sensor_width = 36.0
cam_auto.clip_end = 1000.0
ob_auto_camera = bpy.data.objects.new('AutoCamera', cam_auto)
scene.collection.objects.link(ob_auto_camera)
ob_auto_camera.location = (22.2858, -26.6314, 29.1816)
ob_auto_camera.rotation_euler = (1.09748, -7.21219e-08, 0.694738)
scene.camera = ob_auto_camera
light_auto_sun = bpy.data.lights.new('AutoSun', 'SUN')
light_auto_sun.energy = 3.0
light_auto_sun.angle = 0.0523599
ob_auto_sun = bpy.data.objects.new('AutoSun', light_auto_sun)
scene.collection.objects.link(ob_auto_sun)
ob_auto_sun.rotation_euler = (0.872665, 0.174533, 0.523599)
bpy.context.view_layer.update()
